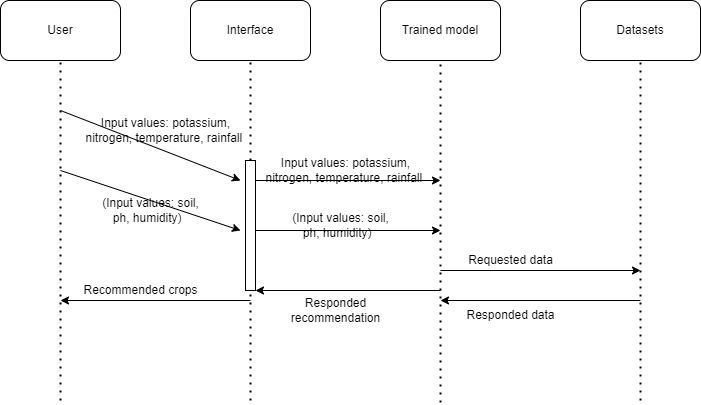

The diagram above was exported from draw.io. Its source (the exported page's mxGraphModel, read from the mxfile embedded in the PNG):
<mxGraphModel dx="880" dy="395" grid="1" gridSize="10" guides="1" tooltips="1" connect="1" arrows="1" fold="1" page="1" pageScale="1" pageWidth="850" pageHeight="1100" math="0" shadow="0">
  <root>
    <mxCell id="0" />
    <mxCell id="1" parent="0" />
    <mxCell id="VujWPuJkqadpUfnONhYr-1" value="User" style="rounded=1;whiteSpace=wrap;html=1;" vertex="1" parent="1">
      <mxGeometry x="90" y="40" width="120" height="60" as="geometry" />
    </mxCell>
    <mxCell id="VujWPuJkqadpUfnONhYr-2" value="Interface" style="rounded=1;whiteSpace=wrap;html=1;" vertex="1" parent="1">
      <mxGeometry x="280" y="40" width="120" height="60" as="geometry" />
    </mxCell>
    <mxCell id="VujWPuJkqadpUfnONhYr-3" value="Trained model" style="rounded=1;whiteSpace=wrap;html=1;" vertex="1" parent="1">
      <mxGeometry x="470" y="40" width="120" height="60" as="geometry" />
    </mxCell>
    <mxCell id="VujWPuJkqadpUfnONhYr-4" value="Datasets" style="rounded=1;whiteSpace=wrap;html=1;" vertex="1" parent="1">
      <mxGeometry x="670" y="40" width="120" height="60" as="geometry" />
    </mxCell>
    <mxCell id="VujWPuJkqadpUfnONhYr-5" value="" style="endArrow=none;dashed=1;html=1;dashPattern=1 3;strokeWidth=2;rounded=0;entryX=0.5;entryY=1;entryDx=0;entryDy=0;" edge="1" parent="1" target="VujWPuJkqadpUfnONhYr-1">
      <mxGeometry width="50" height="50" relative="1" as="geometry">
        <mxPoint x="150" y="440" as="sourcePoint" />
        <mxPoint x="250" y="230" as="targetPoint" />
      </mxGeometry>
    </mxCell>
    <mxCell id="VujWPuJkqadpUfnONhYr-6" value="" style="endArrow=none;dashed=1;html=1;dashPattern=1 3;strokeWidth=2;rounded=0;entryX=0.5;entryY=1;entryDx=0;entryDy=0;" edge="1" parent="1" target="VujWPuJkqadpUfnONhYr-2">
      <mxGeometry width="50" height="50" relative="1" as="geometry">
        <mxPoint x="340" y="200" as="sourcePoint" />
        <mxPoint x="320" y="170" as="targetPoint" />
      </mxGeometry>
    </mxCell>
    <mxCell id="VujWPuJkqadpUfnONhYr-7" value="" style="endArrow=none;dashed=1;html=1;dashPattern=1 3;strokeWidth=2;rounded=0;entryX=0.5;entryY=1;entryDx=0;entryDy=0;" edge="1" parent="1" target="VujWPuJkqadpUfnONhYr-3">
      <mxGeometry width="50" height="50" relative="1" as="geometry">
        <mxPoint x="530" y="442" as="sourcePoint" />
        <mxPoint x="530" y="120" as="targetPoint" />
      </mxGeometry>
    </mxCell>
    <mxCell id="VujWPuJkqadpUfnONhYr-8" value="" style="endArrow=none;dashed=1;html=1;dashPattern=1 3;strokeWidth=2;rounded=0;entryX=0.5;entryY=1;entryDx=0;entryDy=0;" edge="1" parent="1" target="VujWPuJkqadpUfnONhYr-4">
      <mxGeometry width="50" height="50" relative="1" as="geometry">
        <mxPoint x="730" y="440" as="sourcePoint" />
        <mxPoint x="740" y="220" as="targetPoint" />
      </mxGeometry>
    </mxCell>
    <mxCell id="VujWPuJkqadpUfnONhYr-9" value="" style="html=1;points=[];perimeter=orthogonalPerimeter;outlineConnect=0;targetShapes=umlLifeline;portConstraint=eastwest;newEdgeStyle={&quot;edgeStyle&quot;:&quot;elbowEdgeStyle&quot;,&quot;elbow&quot;:&quot;vertical&quot;,&quot;curved&quot;:0,&quot;rounded&quot;:0};" vertex="1" parent="1">
      <mxGeometry x="335" y="200" width="10" height="130" as="geometry" />
    </mxCell>
    <mxCell id="VujWPuJkqadpUfnONhYr-10" value="" style="endArrow=none;dashed=1;html=1;dashPattern=1 3;strokeWidth=2;rounded=0;entryX=0.5;entryY=1;entryDx=0;entryDy=0;entryPerimeter=0;" edge="1" parent="1" target="VujWPuJkqadpUfnONhYr-9">
      <mxGeometry width="50" height="50" relative="1" as="geometry">
        <mxPoint x="340" y="440" as="sourcePoint" />
        <mxPoint x="370" y="380" as="targetPoint" />
      </mxGeometry>
    </mxCell>
    <mxCell id="VujWPuJkqadpUfnONhYr-11" value="" style="endArrow=classic;html=1;rounded=0;" edge="1" parent="1" source="VujWPuJkqadpUfnONhYr-9">
      <mxGeometry width="50" height="50" relative="1" as="geometry">
        <mxPoint x="390" y="270" as="sourcePoint" />
        <mxPoint x="530" y="220" as="targetPoint" />
      </mxGeometry>
    </mxCell>
    <mxCell id="VujWPuJkqadpUfnONhYr-12" value="" style="endArrow=classic;html=1;rounded=0;" edge="1" parent="1" source="VujWPuJkqadpUfnONhYr-9">
      <mxGeometry width="50" height="50" relative="1" as="geometry">
        <mxPoint x="380" y="320" as="sourcePoint" />
        <mxPoint x="530" y="270" as="targetPoint" />
      </mxGeometry>
    </mxCell>
    <mxCell id="VujWPuJkqadpUfnONhYr-13" value="" style="endArrow=classic;html=1;rounded=0;" edge="1" parent="1">
      <mxGeometry width="50" height="50" relative="1" as="geometry">
        <mxPoint x="530" y="310" as="sourcePoint" />
        <mxPoint x="730" y="310" as="targetPoint" />
      </mxGeometry>
    </mxCell>
    <mxCell id="VujWPuJkqadpUfnONhYr-14" value="" style="endArrow=classic;html=1;rounded=0;" edge="1" parent="1">
      <mxGeometry width="50" height="50" relative="1" as="geometry">
        <mxPoint x="150" y="150" as="sourcePoint" />
        <mxPoint x="330" y="220" as="targetPoint" />
      </mxGeometry>
    </mxCell>
    <mxCell id="VujWPuJkqadpUfnONhYr-15" value="" style="endArrow=classic;html=1;rounded=0;" edge="1" parent="1">
      <mxGeometry width="50" height="50" relative="1" as="geometry">
        <mxPoint x="150" y="210" as="sourcePoint" />
        <mxPoint x="330" y="270" as="targetPoint" />
      </mxGeometry>
    </mxCell>
    <mxCell id="VujWPuJkqadpUfnONhYr-16" value="Requested data" style="text;html=1;align=center;verticalAlign=middle;resizable=0;points=[];autosize=1;strokeColor=none;fillColor=none;" vertex="1" parent="1">
      <mxGeometry x="545" y="285" width="110" height="30" as="geometry" />
    </mxCell>
    <mxCell id="VujWPuJkqadpUfnONhYr-17" value="&amp;nbsp; &amp;nbsp;(Input values: soil,&lt;br&gt;&amp;nbsp;ph, humidity)" style="text;html=1;align=center;verticalAlign=middle;resizable=0;points=[];autosize=1;strokeColor=none;fillColor=none;" vertex="1" parent="1">
      <mxGeometry x="360" y="245" width="130" height="40" as="geometry" />
    </mxCell>
    <mxCell id="VujWPuJkqadpUfnONhYr-18" value="Input values: potassium, &lt;br&gt;nitrogen, temperature, rainfall&amp;nbsp;" style="text;html=1;align=center;verticalAlign=middle;resizable=0;points=[];autosize=1;strokeColor=none;fillColor=none;" vertex="1" parent="1">
      <mxGeometry x="345" y="190" width="180" height="40" as="geometry" />
    </mxCell>
    <mxCell id="VujWPuJkqadpUfnONhYr-19" value="Input values: potassium, &lt;br&gt;nitrogen, temperature, rainfall&amp;nbsp;" style="text;html=1;align=center;verticalAlign=middle;resizable=0;points=[];autosize=1;strokeColor=none;fillColor=none;" vertex="1" parent="1">
      <mxGeometry x="165" y="150" width="180" height="40" as="geometry" />
    </mxCell>
    <mxCell id="VujWPuJkqadpUfnONhYr-20" value="&amp;nbsp; &amp;nbsp;(Input values: soil,&lt;br&gt;&amp;nbsp;ph, humidity)" style="text;html=1;align=center;verticalAlign=middle;resizable=0;points=[];autosize=1;strokeColor=none;fillColor=none;" vertex="1" parent="1">
      <mxGeometry x="170" y="230" width="130" height="40" as="geometry" />
    </mxCell>
    <mxCell id="VujWPuJkqadpUfnONhYr-22" value="Responded data" style="text;html=1;align=center;verticalAlign=middle;resizable=0;points=[];autosize=1;strokeColor=none;fillColor=none;" vertex="1" parent="1">
      <mxGeometry x="545" y="340" width="110" height="30" as="geometry" />
    </mxCell>
    <mxCell id="VujWPuJkqadpUfnONhYr-25" value="Responded &lt;br&gt;recommendation" style="text;html=1;align=center;verticalAlign=middle;resizable=0;points=[];autosize=1;strokeColor=none;fillColor=none;" vertex="1" parent="1">
      <mxGeometry x="370" y="330" width="110" height="40" as="geometry" />
    </mxCell>
    <mxCell id="VujWPuJkqadpUfnONhYr-28" value="" style="endArrow=classic;html=1;rounded=0;" edge="1" parent="1" target="VujWPuJkqadpUfnONhYr-9">
      <mxGeometry width="50" height="50" relative="1" as="geometry">
        <mxPoint x="530" y="330" as="sourcePoint" />
        <mxPoint x="510" y="320" as="targetPoint" />
      </mxGeometry>
    </mxCell>
    <mxCell id="VujWPuJkqadpUfnONhYr-29" value="" style="endArrow=classic;html=1;rounded=0;" edge="1" parent="1">
      <mxGeometry width="50" height="50" relative="1" as="geometry">
        <mxPoint x="730" y="340" as="sourcePoint" />
        <mxPoint x="530" y="340" as="targetPoint" />
      </mxGeometry>
    </mxCell>
    <mxCell id="VujWPuJkqadpUfnONhYr-30" value="" style="endArrow=classic;html=1;rounded=0;" edge="1" parent="1">
      <mxGeometry width="50" height="50" relative="1" as="geometry">
        <mxPoint x="340" y="340" as="sourcePoint" />
        <mxPoint x="150" y="340" as="targetPoint" />
      </mxGeometry>
    </mxCell>
    <mxCell id="VujWPuJkqadpUfnONhYr-31" value="Recommended crops" style="text;html=1;align=center;verticalAlign=middle;resizable=0;points=[];autosize=1;strokeColor=none;fillColor=none;" vertex="1" parent="1">
      <mxGeometry x="160" y="315" width="140" height="30" as="geometry" />
    </mxCell>
  </root>
</mxGraphModel>